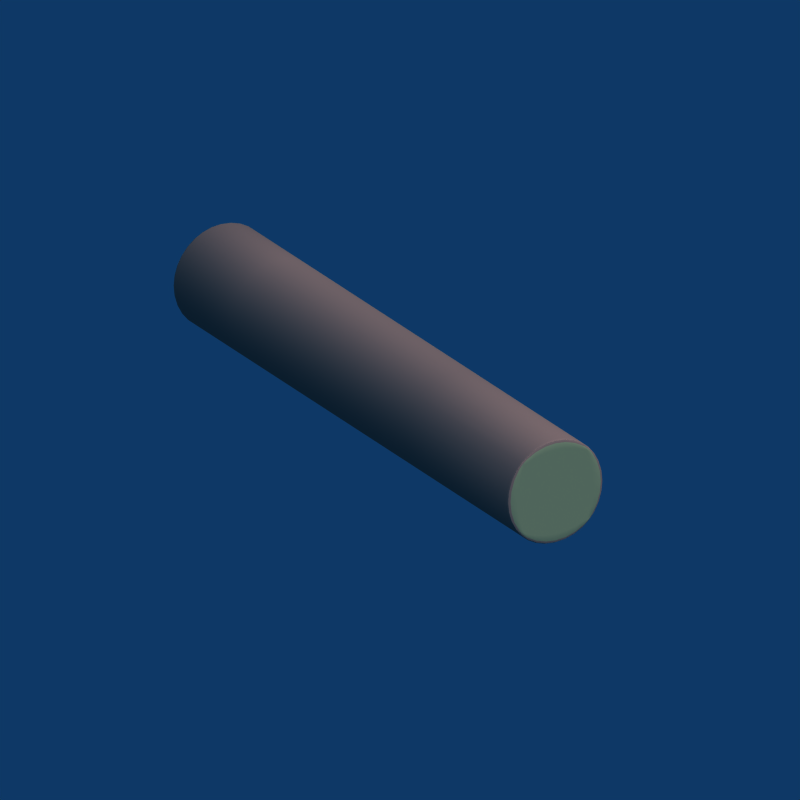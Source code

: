 # Source: log.blend  (saved by Blender 2.79.0; exported with 4.5.12 LTS)
import bpy
from mathutils import Matrix  # noqa: F401  (used for matrix-valued properties, if any)

bpy.ops.wm.read_factory_settings(use_empty=True)
scene = bpy.context.scene
scene.name = 'Scene'

# ---- collections
col_collection_1 = bpy.data.collections.new('Collection 1'); scene.collection.children.link(col_collection_1)

# ---- materials (node trees are filled in below, after node groups)
mat_trunk = bpy.data.materials.new('trunk')
mat_trunk.alpha_threshold = 0.0
mat_trunk.preview_render_type = 'FLAT'
mat_trunk.diffuse_color = (0.7333, 0.5053, 0.4297, 1.0)
mat_trunk.specular_color = (1.0, 0.9358, 0.923)
mat_trunk.roughness = 0.0
mat_trunk.specular_intensity = 0.0
mat_trunk.line_color = (0.0, 0.0, 0.0, 1.0)
mat_tree = bpy.data.materials.new('tree')
mat_tree.alpha_threshold = 0.0
mat_tree.preview_render_type = 'FLAT'
mat_tree.diffuse_color = (0.74, 0.6786, 0.4678, 1.0)
mat_tree.specular_color = (0.5133, 0.396, 0.329)
mat_tree.roughness = 0.5
mat_tree.specular_intensity = 0.2
mat_tree.line_color = (0.0, 0.0, 0.0, 1.0)

# ---- node groups
ng_auto_smooth = bpy.data.node_groups.new('Auto Smooth', 'GeometryNodeTree')
_s = ng_auto_smooth.interface.new_socket(name='Geometry', in_out='OUTPUT', socket_type='NodeSocketGeometry')
_s = ng_auto_smooth.interface.new_socket(name='Geometry', in_out='INPUT', socket_type='NodeSocketGeometry')
_s = ng_auto_smooth.interface.new_socket(name='Angle', in_out='INPUT', socket_type='NodeSocketFloat')
_s.subtype = 'ANGLE'
_s.min_value = 0.0
_s.max_value = 3.142
ng_auto_smooth.is_modifier = True
_N = ng_auto_smooth.nodes; _L = ng_auto_smooth.links
n0 = _N.new('NodeGroupOutput'); n0.name = 'Group Output'; n0.location = (480, -100)
n1 = _N.new('NodeGroupInput'); n1.name = 'Group Input'; n1.location = (-420, -300)
n2 = _N.new('NodeGroupInput'); n2.name = 'Group Input.001'; n2.location = (-60, -100)
n3 = _N.new('GeometryNodeSetShadeSmooth'); n3.name = 'Set Shade Smooth'; n3.location = (120, -100)
n3.domain = 'EDGE'
n4 = _N.new('GeometryNodeSetShadeSmooth'); n4.name = 'Set Shade Smooth.001'; n4.location = (300, -100)
n5 = _N.new('GeometryNodeInputMeshEdgeAngle'); n5.name = 'Edge Angle'; n5.location = (-420, -220)
n6 = _N.new('GeometryNodeInputEdgeSmooth'); n6.name = 'Is Edge Smooth'; n6.location = (-60, -160)
n7 = _N.new('GeometryNodeInputShadeSmooth'); n7.name = 'Is Face Smooth'; n7.location = (-240, -340)
n8 = _N.new('FunctionNodeBooleanMath'); n8.name = 'Boolean Math'; n8.location = (-60, -220)
n9 = _N.new('FunctionNodeCompare'); n9.name = 'Compare'; n9.location = (-240, -180)
n9.operation = 'LESS_EQUAL'
_L.new(n5.outputs[0], n9.inputs[0])
_L.new(n4.outputs[0], n0.inputs[0])
_L.new(n1.outputs[1], n9.inputs[1])
_L.new(n9.outputs[0], n8.inputs[0])
_L.new(n7.outputs[0], n8.inputs[1])
_L.new(n2.outputs[0], n3.inputs[0])
_L.new(n6.outputs[0], n3.inputs[1])
_L.new(n3.outputs[0], n4.inputs[0])
_L.new(n8.outputs[0], n3.inputs[2])
n0.is_active_output = True

# ---- material node trees

# ---- world
world_world = bpy.data.worlds.new('World'); scene.world = world_world
world_world.color = (0.05656, 0.2208, 0.4)
world_world.use_sun_shadow = False
world_world.sun_shadow_jitter_overblur = 0.0
world_world.cycles.sampling_method = 'NONE'
world_world.cycles.sample_map_resolution = 256

# ---- cameras
cam_camera = bpy.data.cameras.new('Camera')
cam_camera.type = 'ORTHO'
cam_camera.passepartout_alpha = 0.2
cam_camera.clip_end = 100.0
cam_camera.lens = 35.0
cam_camera.sensor_width = 32.0
cam_camera.sensor_height = 18.0
cam_camera.ortho_scale = 4.0
cam_camera.show_passepartout = False
cam_camera.show_safe_areas = True
cam_camera.dof.focus_distance = 0.0
cam_camera.dof.aperture_fstop = 128.0

# ---- lights
light_spot = bpy.data.lights.new('Spot', 'SUN')
light_spot.transmission_factor = 0.0
light_spot.cutoff_distance = 30.0
light_spot.angle = 1.571
light_spot.energy = 2.0
light_spot.shadow_buffer_clip_start = 1.001
light_spot.shadow_soft_size = 1.0
light_spot.shadow_cascade_max_distance = 1000.0
light_spot.cycles.use_multiple_importance_sampling = False

# ---- meshes
me_cylinder = bpy.data.meshes.new('Cylinder')
me_cylinder.from_pydata([(-7.131, 0.7071, 3.723), (-7.131, 0.5556, 3.598), (-7.131, 0.3827, 3.506), (-7.131, 0.1951, 3.449), (-7.131, 2.271e-07, 3.43), (-7.131, -0.1951, 3.449), (-7.131, -0.3827, 3.506), (-7.131, -0.5556, 3.598), (-7.131, -0.7071, 3.723), (-7.131, -0.8315, 3.874), (-7.131, -0.9239, 4.047), (-7.131, -0.9808, 4.235), (-7.131, -1.0, 4.43), (-7.131, -0.9808, 4.625), (-7.131, -0.9239, 4.813), (-7.131, -0.8315, 4.985), (-7.131, -0.7071, 5.137), (-7.131, -0.5556, 5.261), (-7.131, -0.3827, 5.354), (-7.131, -0.1951, 5.411), (-7.131, 1.186e-06, 5.43), (-7.131, 0.1951, 5.411), (-7.131, 0.3827, 5.354), (-7.131, 0.5556, 5.261), (-7.131, 0.7071, 5.137), (-7.131, 0.8315, 4.985), (-7.131, 0.9239, 4.813), (-7.131, 0.9808, 4.625), (-7.131, 1.0, 4.43), (-7.131, 0.9808, 4.235), (-7.131, 0.9239, 4.047), (-7.131, 0.8315, 3.874), (-5.131, 0.7071, 3.723), (-5.131, 0.5556, 3.598), (-5.131, 0.3827, 3.506), (-5.131, 0.1951, 3.449), (-5.131, -2.162e-06, 3.43), (-5.131, -0.1951, 3.449), (-5.131, -0.3827, 3.506), (-5.131, -0.5556, 3.598), (-5.131, -0.7071, 3.723), (-5.131, -0.8315, 3.874), (-5.131, -0.9239, 4.047), (-5.131, -0.9808, 4.235), (-5.131, -1.0, 4.43), (-5.131, -0.9808, 4.625), (-5.131, -0.9239, 4.813), (-5.131, -0.8315, 4.985), (-5.131, -0.7071, 5.137), (-5.131, -0.5556, 5.261), (-5.131, -0.3827, 5.354), (-5.131, -0.1951, 5.411), (-5.131, -3.953e-06, 5.43), (-5.131, 0.1951, 5.411), (-5.131, 0.3827, 5.354), (-5.131, 0.5556, 5.261), (-5.131, 0.7071, 5.137), (-5.131, 0.8315, 4.985), (-5.131, 0.9239, 4.813), (-5.131, 0.9808, 4.625), (-5.131, 1.0, 4.43), (-5.131, 0.9808, 4.235), (-5.131, 0.9239, 4.047), (-5.131, 0.8315, 3.874), (-7.131, 1.859e-07, 4.43), (0.9419, 0.7071, 3.723), (0.9419, 0.5556, 3.598), (0.9419, 0.3827, 3.506), (0.9419, 0.1951, 3.449), (0.9419, -2.37e-06, 3.43), (0.9419, -0.1951, 3.449), (0.9419, -0.3827, 3.506), (0.9419, -0.5556, 3.598), (0.9419, -0.7071, 3.723), (0.9419, -0.8315, 3.874), (0.9419, -0.9239, 4.047), (0.9419, -0.9808, 4.235), (0.9419, -1.0, 4.43), (0.9419, -0.9808, 4.625), (0.9419, -0.9239, 4.813), (0.9419, -0.8315, 4.985), (0.9419, -0.7071, 5.137), (0.9419, -0.5556, 5.261), (0.9419, -0.3827, 5.354), (0.9419, -0.1951, 5.411), (0.9419, -4.161e-06, 5.43), (0.9419, 0.1951, 5.411), (0.9419, 0.3827, 5.354), (0.9419, 0.5556, 5.261), (0.9419, 0.7071, 5.137), (0.9419, 0.8315, 4.985), (0.9419, 0.9239, 4.813), (0.9419, 0.9808, 4.625), (0.9419, 1.0, 4.43), (0.9419, 0.9808, 4.235), (0.9419, 0.9239, 4.047), (0.9419, 0.8315, 3.874), (4.515, 0.7071, 3.723), (4.515, 0.5556, 3.598), (4.515, 0.3827, 3.506), (4.515, 0.1951, 3.449), (4.515, -2.492e-06, 3.43), (4.515, -0.1951, 3.449), (4.515, -0.3827, 3.506), (4.515, -0.5556, 3.598), (4.515, -0.7071, 3.723), (4.515, -0.8315, 3.874), (4.515, -0.9239, 4.047), (4.515, -0.9808, 4.235), (4.515, -1.0, 4.43), (4.515, -0.9808, 4.625), (4.515, -0.9239, 4.813), (4.515, -0.8315, 4.985), (4.515, -0.7071, 5.137), (4.515, -0.5556, 5.261), (4.515, -0.3827, 5.354), (4.515, -0.1951, 5.411), (4.515, -4.283e-06, 5.43), (4.515, 0.1951, 5.411), (4.515, 0.3827, 5.354), (4.515, 0.5556, 5.261), (4.515, 0.7071, 5.137), (4.515, 0.8315, 4.985), (4.515, 0.9239, 4.813), (4.515, 0.9808, 4.625), (4.515, 1.0, 4.43), (4.515, 0.9808, 4.235), (4.515, 0.9239, 4.047), (4.515, 0.8315, 3.874), (4.515, -0.6533, 3.765), (4.515, -0.45, 3.683), (4.515, -0.2294, 3.633), (4.515, 1.025e-06, 3.616), (4.515, 0.2294, 3.633), (4.515, 0.45, 3.683), (4.515, 0.6533, 3.765), (4.515, -0.7259, 3.966), (4.515, -0.5, 3.906), (4.515, -0.2549, 3.868), (4.515, 4.599e-07, 3.856), (4.515, 0.2549, 3.868), (4.515, 0.5, 3.906), (4.515, 0.7259, 3.966), (4.515, -0.7706, 4.192), (4.515, -0.5308, 4.16), (4.515, -0.2706, 4.14), (4.515, -4.763e-07, 4.133), (4.515, 0.2706, 4.14), (4.515, 0.5308, 4.16), (4.515, 0.7706, 4.192), (4.515, -0.7857, 4.43), (4.515, -0.5412, 4.43), (4.515, -0.2759, 4.43), (4.515, -1.431e-06, 4.43), (4.515, 0.2759, 4.43), (4.515, 0.5412, 4.43), (4.515, 0.7857, 4.43), (4.515, -0.7706, 4.668), (4.515, -0.5308, 4.7), (4.515, -0.2706, 4.72), (4.515, -2.302e-06, 4.727), (4.515, 0.2706, 4.72), (4.515, 0.5308, 4.7), (4.515, 0.7706, 4.668), (4.515, -0.7259, 4.894), (4.515, -0.5, 4.954), (4.515, -0.2549, 4.991), (4.515, -3.13e-06, 5.004), (4.515, 0.2549, 4.991), (4.515, 0.5, 4.954), (4.515, 0.7259, 4.894), (4.515, -0.6533, 5.095), (4.515, -0.45, 5.177), (4.515, -0.2294, 5.227), (4.515, -3.809e-06, 5.244), (4.515, 0.2294, 5.227), (4.515, 0.45, 5.177), (4.515, 0.6533, 5.095)], [], [(64, 0, 1), (64, 1, 2), (64, 2, 3), (64, 3, 4), (64, 4, 5), (64, 5, 6), (64, 6, 7), (64, 7, 8), (64, 8, 9), (64, 9, 10), (64, 10, 11), (64, 11, 12), (64, 12, 13), (64, 13, 14), (64, 14, 15), (64, 15, 16), (64, 16, 17), (64, 17, 18), (64, 18, 19), (64, 19, 20), (64, 20, 21), (64, 21, 22), (64, 22, 23), (64, 23, 24), (64, 24, 25), (64, 25, 26), (64, 26, 27), (64, 27, 28), (64, 28, 29), (64, 29, 30), (64, 30, 31), (31, 0, 64), (0, 32, 33, 1), (1, 33, 34, 2), (2, 34, 35, 3), (3, 35, 36, 4), (4, 36, 37, 5), (5, 37, 38, 6), (6, 38, 39, 7), (7, 39, 40, 8), (8, 40, 41, 9), (9, 41, 42, 10), (10, 42, 43, 11), (11, 43, 44, 12), (12, 44, 45, 13), (13, 45, 46, 14), (14, 46, 47, 15), (15, 47, 48, 16), (16, 48, 49, 17), (17, 49, 50, 18), (18, 50, 51, 19), (19, 51, 52, 20), (20, 52, 53, 21), (21, 53, 54, 22), (22, 54, 55, 23), (23, 55, 56, 24), (24, 56, 57, 25), (25, 57, 58, 26), (26, 58, 59, 27), (27, 59, 60, 28), (28, 60, 61, 29), (29, 61, 62, 30), (30, 62, 63, 31), (32, 0, 31, 63), (32, 65, 66, 33), (33, 66, 67, 34), (34, 67, 68, 35), (35, 68, 69, 36), (36, 69, 70, 37), (37, 70, 71, 38), (38, 71, 72, 39), (39, 72, 73, 40), (40, 73, 74, 41), (41, 74, 75, 42), (42, 75, 76, 43), (43, 76, 77, 44), (44, 77, 78, 45), (45, 78, 79, 46), (46, 79, 80, 47), (47, 80, 81, 48), (48, 81, 82, 49), (49, 82, 83, 50), (50, 83, 84, 51), (51, 84, 85, 52), (52, 85, 86, 53), (53, 86, 87, 54), (54, 87, 88, 55), (55, 88, 89, 56), (56, 89, 90, 57), (57, 90, 91, 58), (58, 91, 92, 59), (59, 92, 93, 60), (60, 93, 94, 61), (61, 94, 95, 62), (62, 95, 96, 63), (63, 96, 65, 32), (65, 97, 98, 66), (66, 98, 99, 67), (67, 99, 100, 68), (68, 100, 101, 69), (69, 101, 102, 70), (70, 102, 103, 71), (71, 103, 104, 72), (72, 104, 105, 73), (73, 105, 106, 74), (74, 106, 107, 75), (75, 107, 108, 76), (76, 108, 109, 77), (77, 109, 110, 78), (78, 110, 111, 79), (79, 111, 112, 80), (80, 112, 113, 81), (81, 113, 114, 82), (82, 114, 115, 83), (83, 115, 116, 84), (84, 116, 117, 85), (85, 117, 118, 86), (86, 118, 119, 87), (87, 119, 120, 88), (88, 120, 121, 89), (89, 121, 122, 90), (90, 122, 123, 91), (91, 123, 124, 92), (92, 124, 125, 93), (93, 125, 126, 94), (94, 126, 127, 95), (95, 127, 128, 96), (96, 128, 97, 65), (104, 129, 106, 105), (129, 136, 107, 106), (136, 143, 108, 107), (143, 150, 109, 108), (150, 157, 110, 109), (157, 164, 111, 110), (164, 171, 112, 111), (171, 114, 113, 112), (103, 130, 129, 104), (130, 137, 136, 129), (137, 144, 143, 136), (144, 151, 150, 143), (151, 158, 157, 150), (158, 165, 164, 157), (165, 172, 171, 164), (172, 115, 114, 171), (102, 131, 130, 103), (131, 138, 137, 130), (138, 145, 144, 137), (145, 152, 151, 144), (152, 159, 158, 151), (159, 166, 165, 158), (166, 173, 172, 165), (173, 116, 115, 172), (101, 132, 131, 102), (132, 139, 138, 131), (139, 146, 145, 138), (146, 153, 152, 145), (153, 160, 159, 152), (160, 167, 166, 159), (167, 174, 173, 166), (174, 117, 116, 173), (100, 133, 132, 101), (133, 140, 139, 132), (140, 147, 146, 139), (147, 154, 153, 146), (154, 161, 160, 153), (161, 168, 167, 160), (168, 175, 174, 167), (175, 118, 117, 174), (99, 134, 133, 100), (134, 141, 140, 133), (141, 148, 147, 140), (148, 155, 154, 147), (155, 162, 161, 154), (162, 169, 168, 161), (169, 176, 175, 168), (176, 119, 118, 175), (98, 135, 134, 99), (135, 142, 141, 134), (142, 149, 148, 141), (149, 156, 155, 148), (156, 163, 162, 155), (163, 170, 169, 162), (170, 177, 176, 169), (177, 120, 119, 176), (97, 128, 135, 98), (128, 127, 142, 135), (127, 126, 149, 142), (126, 125, 156, 149), (125, 124, 163, 156), (124, 123, 170, 163), (123, 122, 177, 170), (122, 121, 120, 177)])
me_cylinder.polygons.foreach_set('use_smooth', [True] * 192)
me_cylinder.polygons.foreach_set('material_index', [0, 0, 0, 0, 0, 0, 0, 0, 0, 0, 0, 0, 0, 0, 0, 0, 0, 0, 0, 0, 0, 0, 0, 0, 0, 0, 0, 0, 0, 0, 0, 0, 0, 0, 0, 0, 0, 0, 0, 0, 0, 0, 0, 0, 0, 0, 0, 0, 0, 0, 0, 0, 0, 0, 0, 0, 0, 0, 0, 0, 0, 0, 0, 0, 0, 0, 0, 0, 0, 0, 0, 0, 0, 0, 0, 0, 0, 0, 0, 0, 0, 0, 0, 0, 0, 0, 0, 0, 0, 0, 0, 0, 0, 0, 0, 0, 0, 0, 0, 0, 0, 0, 0, 0, 0, 0, 0, 0, 0, 0, 0, 0, 0, 0, 0, 0, 0, 0, 0, 0, 0, 0, 0, 0, 0, 0, 0, 0, 1, 1, 1, 1, 1, 1, 1, 1, 1, 1, 1, 1, 1, 1, 1, 1, 1, 1, 1, 1, 1, 1, 1, 1, 1, 1, 1, 1, 1, 1, 1, 1, 1, 1, 1, 1, 1, 1, 1, 1, 1, 1, 1, 1, 1, 1, 1, 1, 1, 1, 1, 1, 1, 1, 1, 1, 1, 1, 1, 1, 1, 1, 1, 1])
me_cylinder.materials.append(mat_trunk)
me_cylinder.materials.append(mat_tree)
me_cylinder.use_remesh_preserve_volume = False
me_cylinder.use_remesh_preserve_attributes = False
me_cylinder.use_mirror_vertex_groups = False
me_cylinder.update()

# ---- objects
ob_cylinder = bpy.data.objects.new('Cylinder', me_cylinder)
ob_lamp = bpy.data.objects.new('Lamp', light_spot)
ob_camera = bpy.data.objects.new('Camera', cam_camera)

# ---- transforms, parenting, visibility, modifiers, constraints
ob_cylinder.location = (0.3002, 0.004917, -0.844)
ob_cylinder.scale = (0.2799, 0.2799, 0.2799)
ob_cylinder.lock_rotations_4d = False
ob_cylinder.empty_display_type = 'ARROWS'
ob_cylinder.lineart.crease_threshold = 0.0
_vg = ob_cylinder.vertex_groups.new(name='Group.001')
_m = ob_cylinder.modifiers.new('Bevel', 'BEVEL')
_m.width = 0.05
_m.width_pct = 0.05
_m.segments = 2
_m.material = 0
_m.spread = 0.0
_m = ob_cylinder.modifiers.new('Auto Smooth', 'NODES')
_m.node_group = ng_auto_smooth
_gi = [s.identifier for s in ng_auto_smooth.interface.items_tree if s.item_type == 'SOCKET' and s.in_out == 'INPUT']
_m[_gi[1]] = 0.5236  # Angle
ob_lamp.location = (2.857, -4.554, 10.22)
ob_lamp.rotation_euler = (0.6503, 0.05522, 1.866)
ob_lamp.lock_rotations_4d = False
ob_lamp.empty_display_type = 'ARROWS'
ob_lamp.color = (0.0, 0.0, 0.0, 0.0)
ob_lamp.lineart.crease_threshold = 0.0
ob_camera.location = (8.966, -5.331, 4.737)
ob_camera.rotation_euler = (1.171, 0.001286, 1.031)
ob_camera.lock_rotations_4d = False
ob_camera.empty_display_type = 'ARROWS'
ob_camera.color = (0.0, 0.0, 0.0, 0.0)
ob_camera.display_type = 'WIRE'
ob_camera.lineart.crease_threshold = 0.0

# ---- collection membership
col_collection_1.objects.link(ob_cylinder)
col_collection_1.objects.link(ob_lamp)
col_collection_1.objects.link(ob_camera)

# ---- scene / render settings (as saved in the file)
scene.camera = ob_camera
scene.frame_start = 1; scene.frame_end = 250; scene.frame_set(8)
scene.render.engine = 'BLENDER_EEVEE_NEXT'
scene.render.image_settings.compression = 90
scene.render.resolution_x = 400
scene.render.resolution_y = 400
scene.render.pixel_aspect_x = 100.0
scene.render.pixel_aspect_y = 100.0
scene.render.fps = 25
scene.render.dither_intensity = 0.0
scene.render.film_transparent = True
scene.render.use_compositing = False
scene.render.use_sequencer = False
scene.render.bake_margin = 2
scene.render.bake_bias = 0.0
scene.render.use_stamp_time = False
scene.render.use_stamp_date = False
scene.render.use_stamp_frame = False
scene.render.use_stamp_camera = False
scene.render.use_stamp_scene = False
scene.render.use_stamp_filename = False
scene.render.use_stamp_render_time = False
scene.render.stamp_font_size = 0
scene.cycles.use_denoising = False
scene.cycles.samples = 10
scene.cycles.sampling_pattern = 'TABULATED_SOBOL'
scene.cycles.light_sampling_threshold = 0.0
scene.cycles.use_adaptive_sampling = False
scene.cycles.use_light_tree = False
scene.cycles.blur_glossy = 0.0
scene.cycles.volume_bounces = 1
scene.cycles.pixel_filter_type = 'GAUSSIAN'
scene.cycles.sample_clamp_indirect = 0.0
scene.view_settings.view_transform = 'Raw'
bpy.context.view_layer.update()
